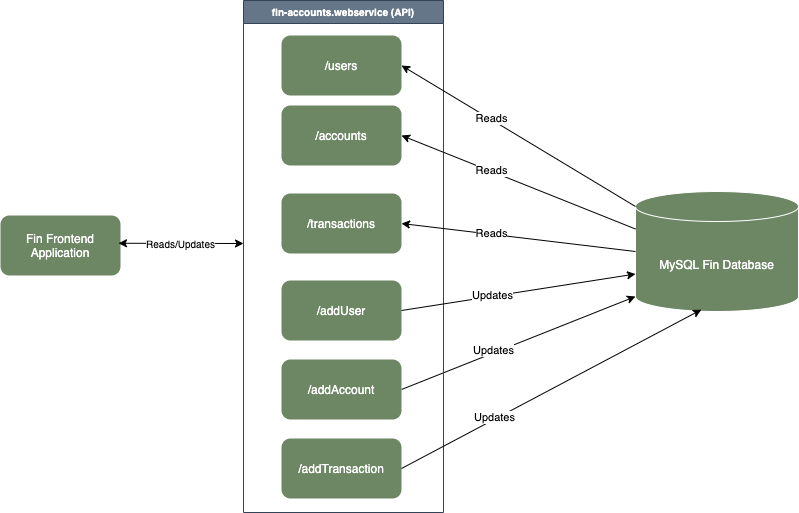

The diagram above was exported from draw.io. Its source (the exported page's mxGraphModel, read from the mxfile embedded in the PNG):
<mxGraphModel dx="335" dy="346" grid="0" gridSize="10" guides="1" tooltips="1" connect="1" arrows="1" fold="1" page="1" pageScale="1" pageWidth="850" pageHeight="1100" background="#ffffff" math="0" shadow="0">
  <root>
    <mxCell id="0" />
    <mxCell id="1" parent="0" />
    <mxCell id="7" value="" style="endArrow=classic;html=1;strokeColor=#000000;exitX=1;exitY=0.5;exitDx=0;exitDy=0;entryX=0;entryY=1;entryDx=0;entryDy=-15;entryPerimeter=0;" parent="1" source="6" target="9" edge="1">
      <mxGeometry width="50" height="50" relative="1" as="geometry">
        <mxPoint x="360" y="499" as="sourcePoint" />
        <mxPoint x="638" y="417.991341991342" as="targetPoint" />
      </mxGeometry>
    </mxCell>
    <mxCell id="8" value="&lt;span style=&quot;background-color: rgb(255 , 255 , 255)&quot;&gt;&lt;font color=&quot;#000000&quot;&gt;Updates&lt;/font&gt;&lt;/span&gt;" style="edgeLabel;html=1;align=center;verticalAlign=middle;resizable=0;points=[];" parent="7" vertex="1" connectable="0">
      <mxGeometry x="0.2371" y="-1" relative="1" as="geometry">
        <mxPoint x="-54" y="17" as="offset" />
      </mxGeometry>
    </mxCell>
    <mxCell id="9" value="MySQL Fin Database" style="shape=cylinder3;whiteSpace=wrap;html=1;boundedLbl=1;backgroundOutline=1;size=15;fillColor=#6d8764;fontColor=#ffffff;strokeColor=#FFFFFF;" parent="1" vertex="1">
      <mxGeometry x="656" y="298" width="163" height="120" as="geometry" />
    </mxCell>
    <mxCell id="10" value="fin-accounts.webservice (API)" style="swimlane;strokeColor=#314354;fillColor=#647687;fontColor=#ffffff;fontSize=10;" parent="1" vertex="1">
      <mxGeometry x="264" y="107" width="200" height="512" as="geometry" />
    </mxCell>
    <mxCell id="4" value="/users" style="rounded=1;whiteSpace=wrap;html=1;fillColor=#6d8764;fontColor=#ffffff;strokeColor=none;" parent="10" vertex="1">
      <mxGeometry x="38" y="35" width="120" height="60" as="geometry" />
    </mxCell>
    <mxCell id="5" value="/addUser" style="rounded=1;whiteSpace=wrap;html=1;fillColor=#6d8764;fontColor=#ffffff;strokeColor=none;" parent="10" vertex="1">
      <mxGeometry x="38" y="280" width="120" height="60" as="geometry" />
    </mxCell>
    <mxCell id="2" value="/accounts" style="rounded=1;whiteSpace=wrap;html=1;fillColor=#6d8764;fontColor=#ffffff;strokeColor=none;" parent="10" vertex="1">
      <mxGeometry x="38" y="105" width="120" height="60" as="geometry" />
    </mxCell>
    <mxCell id="6" value="/addAccount" style="rounded=1;whiteSpace=wrap;html=1;fillColor=#6d8764;fontColor=#ffffff;strokeColor=none;" parent="10" vertex="1">
      <mxGeometry x="38" y="359" width="120" height="60" as="geometry" />
    </mxCell>
    <mxCell id="13" value="/addTransaction" style="rounded=1;whiteSpace=wrap;html=1;fillColor=#6d8764;fontColor=#ffffff;strokeColor=none;" parent="10" vertex="1">
      <mxGeometry x="38" y="438" width="120" height="60" as="geometry" />
    </mxCell>
    <mxCell id="21" value="/transactions" style="rounded=1;whiteSpace=wrap;html=1;fillColor=#6d8764;fontColor=#ffffff;strokeColor=none;" parent="10" vertex="1">
      <mxGeometry x="38" y="193" width="120" height="60" as="geometry" />
    </mxCell>
    <mxCell id="11" value="" style="endArrow=classic;html=1;strokeColor=#000000;exitX=1;exitY=0.5;exitDx=0;exitDy=0;entryX=0;entryY=0;entryDx=0;entryDy=82.5;entryPerimeter=0;" parent="1" source="5" target="9" edge="1">
      <mxGeometry width="50" height="50" relative="1" as="geometry">
        <mxPoint x="383" y="506" as="sourcePoint" />
        <mxPoint x="638" y="394" as="targetPoint" />
      </mxGeometry>
    </mxCell>
    <mxCell id="12" value="&lt;span style=&quot;background-color: rgb(255 , 255 , 255)&quot;&gt;&lt;font color=&quot;#000000&quot;&gt;Updates&lt;/font&gt;&lt;/span&gt;" style="edgeLabel;html=1;align=center;verticalAlign=middle;resizable=0;points=[];" parent="11" vertex="1" connectable="0">
      <mxGeometry x="0.2371" y="-1" relative="1" as="geometry">
        <mxPoint x="-54" y="6" as="offset" />
      </mxGeometry>
    </mxCell>
    <mxCell id="14" value="" style="endArrow=classic;html=1;strokeColor=#000000;exitX=1;exitY=0.5;exitDx=0;exitDy=0;entryX=0.404;entryY=0.985;entryDx=0;entryDy=0;entryPerimeter=0;" parent="1" source="13" target="9" edge="1">
      <mxGeometry width="50" height="50" relative="1" as="geometry">
        <mxPoint x="373" y="579.53" as="sourcePoint" />
        <mxPoint x="661.635" y="449.65" as="targetPoint" />
      </mxGeometry>
    </mxCell>
    <mxCell id="15" value="&lt;span style=&quot;background-color: rgb(255 , 255 , 255)&quot;&gt;&lt;font color=&quot;#000000&quot;&gt;Updates&lt;/font&gt;&lt;/span&gt;" style="edgeLabel;html=1;align=center;verticalAlign=middle;resizable=0;points=[];" parent="14" vertex="1" connectable="0">
      <mxGeometry x="0.2371" y="-1" relative="1" as="geometry">
        <mxPoint x="-94" y="46" as="offset" />
      </mxGeometry>
    </mxCell>
    <mxCell id="16" value="" style="endArrow=classic;html=1;strokeColor=#000000;exitX=0;exitY=0;exitDx=0;exitDy=37.5;exitPerimeter=0;entryX=1;entryY=0.5;entryDx=0;entryDy=0;" parent="1" source="9" target="2" edge="1">
      <mxGeometry width="50" height="50" relative="1" as="geometry">
        <mxPoint x="530" y="288" as="sourcePoint" />
        <mxPoint x="464" y="242" as="targetPoint" />
      </mxGeometry>
    </mxCell>
    <mxCell id="17" value="&lt;span style=&quot;background-color: rgb(255 , 255 , 255)&quot;&gt;&lt;font color=&quot;#000000&quot;&gt;Reads&lt;/font&gt;&lt;/span&gt;" style="edgeLabel;html=1;align=center;verticalAlign=middle;resizable=0;points=[];" parent="16" vertex="1" connectable="0">
      <mxGeometry x="0.2371" y="-1" relative="1" as="geometry">
        <mxPoint as="offset" />
      </mxGeometry>
    </mxCell>
    <mxCell id="19" value="" style="endArrow=classic;html=1;strokeColor=#000000;exitX=0;exitY=0;exitDx=0;exitDy=15;exitPerimeter=0;entryX=1;entryY=0.5;entryDx=0;entryDy=0;" parent="1" source="9" target="4" edge="1">
      <mxGeometry width="50" height="50" relative="1" as="geometry">
        <mxPoint x="634" y="204.5" as="sourcePoint" />
        <mxPoint x="465" y="180" as="targetPoint" />
      </mxGeometry>
    </mxCell>
    <mxCell id="20" value="&lt;span style=&quot;background-color: rgb(255 , 255 , 255)&quot;&gt;&lt;font color=&quot;#000000&quot;&gt;Reads&lt;/font&gt;&lt;/span&gt;" style="edgeLabel;html=1;align=center;verticalAlign=middle;resizable=0;points=[];" parent="19" vertex="1" connectable="0">
      <mxGeometry x="0.2371" y="-1" relative="1" as="geometry">
        <mxPoint as="offset" />
      </mxGeometry>
    </mxCell>
    <mxCell id="22" value="" style="endArrow=classic;html=1;strokeColor=#000000;entryX=1;entryY=0.5;entryDx=0;entryDy=0;exitX=0;exitY=0.5;exitDx=0;exitDy=0;exitPerimeter=0;" parent="1" source="9" target="21" edge="1">
      <mxGeometry width="50" height="50" relative="1" as="geometry">
        <mxPoint x="644" y="364" as="sourcePoint" />
        <mxPoint x="384" y="332" as="targetPoint" />
      </mxGeometry>
    </mxCell>
    <mxCell id="23" value="&lt;span style=&quot;background-color: rgb(255 , 255 , 255)&quot;&gt;&lt;font color=&quot;#000000&quot;&gt;Reads&lt;/font&gt;&lt;/span&gt;" style="edgeLabel;html=1;align=center;verticalAlign=middle;resizable=0;points=[];" parent="22" vertex="1" connectable="0">
      <mxGeometry x="0.2371" y="-1" relative="1" as="geometry">
        <mxPoint as="offset" />
      </mxGeometry>
    </mxCell>
    <mxCell id="30" value="Fin Frontend Application" style="rounded=1;whiteSpace=wrap;html=1;fillColor=#6d8764;fontColor=#ffffff;strokeColor=none;" parent="1" vertex="1">
      <mxGeometry x="21" y="322" width="120" height="60" as="geometry" />
    </mxCell>
    <mxCell id="31" value="" style="endArrow=classic;startArrow=classic;html=1;fontSize=10;strokeColor=#000000;" parent="1" edge="1">
      <mxGeometry width="50" height="50" relative="1" as="geometry">
        <mxPoint x="139" y="349.75" as="sourcePoint" />
        <mxPoint x="264" y="350" as="targetPoint" />
      </mxGeometry>
    </mxCell>
    <mxCell id="33" value="Reads/Updates" style="edgeLabel;html=1;align=center;verticalAlign=middle;resizable=0;points=[];fontSize=10;labelBackgroundColor=#FFFFFF;fontColor=#000000;" parent="31" vertex="1" connectable="0">
      <mxGeometry x="-0.1505" relative="1" as="geometry">
        <mxPoint x="9" as="offset" />
      </mxGeometry>
    </mxCell>
  </root>
</mxGraphModel>